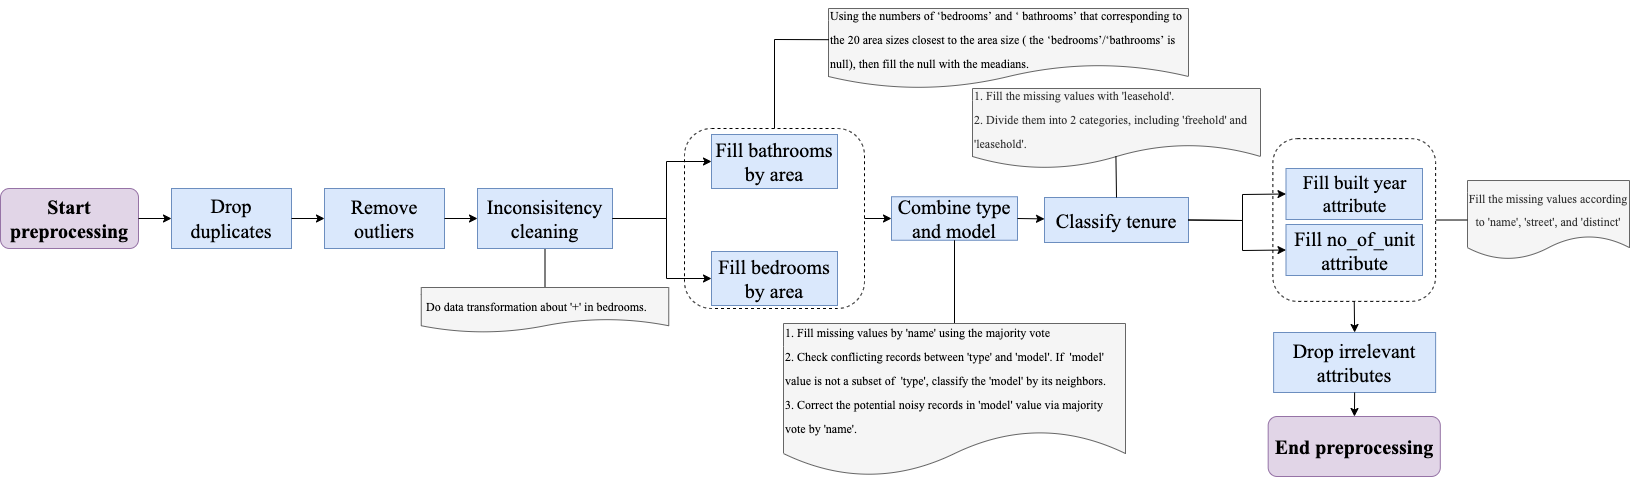

The diagram above was exported from draw.io. Its source (the exported page's mxGraphModel, read from the mxfile embedded in the PNG):
<mxGraphModel dx="1018" dy="659" grid="1" gridSize="9" guides="1" tooltips="1" connect="1" arrows="1" fold="1" page="1" pageScale="1" pageWidth="2339" pageHeight="3300" math="0" shadow="0">
  <root>
    <mxCell id="0" />
    <mxCell id="1" parent="0" />
    <mxCell id="OI9duaIhzxyBMz1T412l-15" value="" style="whiteSpace=wrap;html=1;aspect=fixed;fontFamily=Times New Roman;fontSize=20;dashed=1;glass=0;rounded=1;shadow=0;sketch=0;fillColor=none;" parent="1" vertex="1">
      <mxGeometry x="693" y="300" width="180" height="180" as="geometry" />
    </mxCell>
    <mxCell id="OI9duaIhzxyBMz1T412l-1" value="&lt;font style=&quot;font-size: 20px&quot; face=&quot;Times New Roman&quot;&gt;&lt;b&gt;Start&lt;br&gt;preprocessing&lt;br&gt;&lt;/b&gt;&lt;/font&gt;" style="rounded=1;whiteSpace=wrap;html=1;fillColor=#e1d5e7;strokeColor=#9673a6;" parent="1" vertex="1">
      <mxGeometry x="9" y="360" width="138" height="60" as="geometry" />
    </mxCell>
    <mxCell id="OI9duaIhzxyBMz1T412l-2" value="" style="endArrow=classic;html=1;rounded=0;fontSize=20;exitX=1;exitY=0.5;exitDx=0;exitDy=0;entryX=0;entryY=0.5;entryDx=0;entryDy=0;" parent="1" source="OI9duaIhzxyBMz1T412l-1" target="OI9duaIhzxyBMz1T412l-3" edge="1">
      <mxGeometry width="50" height="50" relative="1" as="geometry">
        <mxPoint x="252" y="365" as="sourcePoint" />
        <mxPoint x="225" y="390" as="targetPoint" />
      </mxGeometry>
    </mxCell>
    <mxCell id="OI9duaIhzxyBMz1T412l-3" value="&lt;font face=&quot;Times New Roman&quot;&gt;Drop duplicates&lt;/font&gt;" style="rounded=0;whiteSpace=wrap;html=1;fontSize=20;fillColor=#dae8fc;strokeColor=#6c8ebf;" parent="1" vertex="1">
      <mxGeometry x="180" y="360" width="120" height="60" as="geometry" />
    </mxCell>
    <mxCell id="OI9duaIhzxyBMz1T412l-4" value="Remove outliers" style="rounded=0;whiteSpace=wrap;html=1;fontFamily=Times New Roman;fontSize=20;fillColor=#dae8fc;strokeColor=#6c8ebf;" parent="1" vertex="1">
      <mxGeometry x="333" y="360" width="120" height="60" as="geometry" />
    </mxCell>
    <mxCell id="OI9duaIhzxyBMz1T412l-5" value="" style="endArrow=classic;html=1;rounded=0;fontFamily=Times New Roman;fontSize=20;exitX=1;exitY=0.5;exitDx=0;exitDy=0;entryX=0;entryY=0.5;entryDx=0;entryDy=0;" parent="1" source="OI9duaIhzxyBMz1T412l-3" target="OI9duaIhzxyBMz1T412l-4" edge="1">
      <mxGeometry width="50" height="50" relative="1" as="geometry">
        <mxPoint x="711" y="545" as="sourcePoint" />
        <mxPoint x="761" y="495" as="targetPoint" />
      </mxGeometry>
    </mxCell>
    <mxCell id="OI9duaIhzxyBMz1T412l-6" value="" style="endArrow=none;html=1;rounded=0;fontFamily=Times New Roman;fontSize=20;entryX=0.5;entryY=1;entryDx=0;entryDy=0;exitX=0.5;exitY=0;exitDx=0;exitDy=0;" parent="1" source="OI9duaIhzxyBMz1T412l-7" target="OI9duaIhzxyBMz1T412l-8" edge="1">
      <mxGeometry width="50" height="50" relative="1" as="geometry">
        <mxPoint x="267" y="495" as="sourcePoint" />
        <mxPoint x="284" y="477" as="targetPoint" />
      </mxGeometry>
    </mxCell>
    <mxCell id="OI9duaIhzxyBMz1T412l-7" value="&lt;span id=&quot;docs-internal-guid-cac0e38d-7fff-284c-72b9-8920e0800587&quot;&gt;&lt;span style=&quot;color: rgb(0 , 0 , 0) ; background-color: transparent ; vertical-align: baseline&quot;&gt;&lt;font style=&quot;font-size: 11px&quot;&gt;&amp;nbsp;Do data transformation about '+' in bedrooms.&lt;/font&gt;&lt;/span&gt;&lt;/span&gt;" style="shape=document;whiteSpace=wrap;html=1;boundedLbl=1;fontFamily=Times New Roman;fontSize=20;fillColor=#f5f5f5;strokeColor=#666666;fontColor=#333333;align=left;" parent="1" vertex="1">
      <mxGeometry x="429.75" y="459" width="247.5" height="45" as="geometry" />
    </mxCell>
    <mxCell id="OI9duaIhzxyBMz1T412l-8" value="Inconsisitency cleaning" style="rounded=0;whiteSpace=wrap;html=1;fontFamily=Times New Roman;fontSize=20;fillColor=#dae8fc;strokeColor=#6c8ebf;" parent="1" vertex="1">
      <mxGeometry x="486" y="360" width="135" height="60" as="geometry" />
    </mxCell>
    <mxCell id="OI9duaIhzxyBMz1T412l-9" value="" style="endArrow=classic;html=1;rounded=0;fontFamily=Times New Roman;fontSize=20;exitX=1;exitY=0.5;exitDx=0;exitDy=0;entryX=0;entryY=0.5;entryDx=0;entryDy=0;" parent="1" source="OI9duaIhzxyBMz1T412l-4" target="OI9duaIhzxyBMz1T412l-8" edge="1">
      <mxGeometry width="50" height="50" relative="1" as="geometry">
        <mxPoint x="711" y="536" as="sourcePoint" />
        <mxPoint x="761" y="486" as="targetPoint" />
      </mxGeometry>
    </mxCell>
    <mxCell id="OI9duaIhzxyBMz1T412l-10" value="" style="endArrow=classic;html=1;rounded=0;fontFamily=Times New Roman;fontSize=20;exitX=1;exitY=0.5;exitDx=0;exitDy=0;entryX=0;entryY=0.5;entryDx=0;entryDy=0;" parent="1" source="OI9duaIhzxyBMz1T412l-8" target="OI9duaIhzxyBMz1T412l-11" edge="1">
      <mxGeometry width="50" height="50" relative="1" as="geometry">
        <mxPoint x="711" y="581" as="sourcePoint" />
        <mxPoint x="756" y="324" as="targetPoint" />
        <Array as="points">
          <mxPoint x="675" y="390" />
          <mxPoint x="675" y="333" />
        </Array>
      </mxGeometry>
    </mxCell>
    <mxCell id="OI9duaIhzxyBMz1T412l-11" value="Fill bathrooms by area" style="rounded=0;whiteSpace=wrap;html=1;fontFamily=Times New Roman;fontSize=20;fillColor=#dae8fc;strokeColor=#6c8ebf;" parent="1" vertex="1">
      <mxGeometry x="720" y="306" width="126" height="54" as="geometry" />
    </mxCell>
    <mxCell id="OI9duaIhzxyBMz1T412l-12" value="" style="endArrow=classic;html=1;rounded=0;fontFamily=Times New Roman;fontSize=20;exitX=1;exitY=0.5;exitDx=0;exitDy=0;entryX=0;entryY=0.5;entryDx=0;entryDy=0;" parent="1" source="OI9duaIhzxyBMz1T412l-8" target="OI9duaIhzxyBMz1T412l-13" edge="1">
      <mxGeometry width="50" height="50" relative="1" as="geometry">
        <mxPoint x="765" y="428" as="sourcePoint" />
        <mxPoint x="720" y="450" as="targetPoint" />
        <Array as="points">
          <mxPoint x="675" y="390" />
          <mxPoint x="675" y="450" />
        </Array>
      </mxGeometry>
    </mxCell>
    <mxCell id="OI9duaIhzxyBMz1T412l-13" value="Fill bedrooms by area" style="rounded=0;whiteSpace=wrap;html=1;fontFamily=Times New Roman;fontSize=20;fillColor=#dae8fc;strokeColor=#6c8ebf;" parent="1" vertex="1">
      <mxGeometry x="720" y="423" width="126" height="54" as="geometry" />
    </mxCell>
    <mxCell id="OI9duaIhzxyBMz1T412l-17" value="&lt;span id=&quot;docs-internal-guid-538e1ec3-7fff-4b27-ced0-5d537056faa6&quot;&gt;&lt;span style=&quot;background-color: transparent ; vertical-align: baseline&quot;&gt;&lt;font color=&quot;#000000&quot; style=&quot;font-size: 11px&quot;&gt;Using the numbers of ‘bedrooms’ and ‘ bathrooms’ that corresponding to the 20 area sizes closest to the area size ( the ‘bedrooms’/‘bathrooms’ is null), then fill the null with the meadians. &lt;/font&gt;&lt;/span&gt;&lt;/span&gt;" style="shape=document;whiteSpace=wrap;html=1;boundedLbl=1;rounded=1;shadow=0;glass=0;sketch=0;fontFamily=Times New Roman;fontSize=20;fillColor=#f5f5f5;fontColor=#333333;strokeColor=#666666;align=left;" parent="1" vertex="1">
      <mxGeometry x="837" y="180" width="360" height="80" as="geometry" />
    </mxCell>
    <mxCell id="OI9duaIhzxyBMz1T412l-18" value="" style="endArrow=classic;html=1;rounded=0;fontFamily=Times New Roman;fontSize=11;fontColor=#000000;exitX=1;exitY=0.5;exitDx=0;exitDy=0;" parent="1" source="OI9duaIhzxyBMz1T412l-15" target="OI9duaIhzxyBMz1T412l-19" edge="1">
      <mxGeometry width="50" height="50" relative="1" as="geometry">
        <mxPoint x="900" y="383" as="sourcePoint" />
        <mxPoint x="936" y="390" as="targetPoint" />
      </mxGeometry>
    </mxCell>
    <mxCell id="OI9duaIhzxyBMz1T412l-19" value="&lt;font style=&quot;font-size: 20px&quot;&gt;Combine type and model&lt;/font&gt;" style="rounded=0;whiteSpace=wrap;html=1;shadow=0;glass=0;sketch=0;fontFamily=Times New Roman;fontSize=11;fillColor=#dae8fc;strokeColor=#6c8ebf;" parent="1" vertex="1">
      <mxGeometry x="900" y="368.25" width="126" height="43.5" as="geometry" />
    </mxCell>
    <mxCell id="OI9duaIhzxyBMz1T412l-20" value="" style="endArrow=none;html=1;rounded=0;fontFamily=Times New Roman;fontSize=20;fontColor=#000000;entryX=0.5;entryY=1;entryDx=0;entryDy=0;exitX=0.5;exitY=0;exitDx=0;exitDy=0;" parent="1" source="OI9duaIhzxyBMz1T412l-23" target="OI9duaIhzxyBMz1T412l-19" edge="1">
      <mxGeometry width="50" height="50" relative="1" as="geometry">
        <mxPoint x="963" y="503.9999999999999" as="sourcePoint" />
        <mxPoint x="977" y="468" as="targetPoint" />
      </mxGeometry>
    </mxCell>
    <mxCell id="OI9duaIhzxyBMz1T412l-23" value="&lt;font color=&quot;#000000&quot;&gt;&lt;span style=&quot;font-size: 11px&quot;&gt;1. Fill missing values by 'name' using the majority vote&lt;br&gt;2. Check conflicting records between 'type' and 'model'. If&amp;nbsp; 'model' value is not a subset of&amp;nbsp; 'type', classify the 'model' by its neighbors.&lt;br&gt;3. Correct the potential noisy records in 'model' value via majority vote by 'name'.&lt;br&gt;&lt;/span&gt;&lt;/font&gt;" style="shape=document;whiteSpace=wrap;html=1;boundedLbl=1;fontFamily=Times New Roman;fontSize=20;fillColor=#f5f5f5;strokeColor=#666666;fontColor=#333333;align=left;" parent="1" vertex="1">
      <mxGeometry x="792" y="495" width="342" height="153" as="geometry" />
    </mxCell>
    <mxCell id="OI9duaIhzxyBMz1T412l-24" value="" style="endArrow=classic;html=1;rounded=0;fontFamily=Times New Roman;fontSize=12;fontColor=#000000;exitX=1;exitY=0.5;exitDx=0;exitDy=0;" parent="1" source="OI9duaIhzxyBMz1T412l-19" target="OI9duaIhzxyBMz1T412l-25" edge="1">
      <mxGeometry width="50" height="50" relative="1" as="geometry">
        <mxPoint x="1084" y="410" as="sourcePoint" />
        <mxPoint x="1080" y="390" as="targetPoint" />
      </mxGeometry>
    </mxCell>
    <mxCell id="OI9duaIhzxyBMz1T412l-25" value="&lt;font style=&quot;font-size: 20px&quot;&gt;Classify tenure&lt;/font&gt;" style="rounded=0;whiteSpace=wrap;html=1;shadow=0;glass=0;sketch=0;fontFamily=Times New Roman;fontSize=12;fillColor=#dae8fc;strokeColor=#6c8ebf;" parent="1" vertex="1">
      <mxGeometry x="1053" y="369" width="144" height="45" as="geometry" />
    </mxCell>
    <mxCell id="OI9duaIhzxyBMz1T412l-26" value="" style="endArrow=none;html=1;rounded=0;fontFamily=Times New Roman;fontSize=20;fontColor=#000000;exitX=0.5;exitY=0;exitDx=0;exitDy=0;entryX=0.001;entryY=0.39;entryDx=0;entryDy=0;entryPerimeter=0;" parent="1" source="OI9duaIhzxyBMz1T412l-15" target="OI9duaIhzxyBMz1T412l-17" edge="1">
      <mxGeometry width="50" height="50" relative="1" as="geometry">
        <mxPoint x="765" y="288" as="sourcePoint" />
        <mxPoint x="1058" y="405" as="targetPoint" />
        <Array as="points">
          <mxPoint x="783" y="211" />
        </Array>
      </mxGeometry>
    </mxCell>
    <mxCell id="OI9duaIhzxyBMz1T412l-29" value="&lt;font size=&quot;1&quot;&gt;1. Fill the missing values with 'leasehold'.&lt;br&gt;2. Divide them into 2 categories, including 'freehold' and 'leasehold'.&lt;br&gt;&lt;/font&gt;" style="shape=document;whiteSpace=wrap;html=1;boundedLbl=1;rounded=1;shadow=0;glass=0;sketch=0;fontFamily=Times New Roman;fontSize=20;fontColor=#333333;fillColor=#f5f5f5;strokeColor=#666666;align=left;" parent="1" vertex="1">
      <mxGeometry x="981" y="260" width="288" height="80" as="geometry" />
    </mxCell>
    <mxCell id="OI9duaIhzxyBMz1T412l-30" value="" style="endArrow=none;html=1;rounded=0;fontFamily=Times New Roman;fontSize=20;fontColor=#000000;exitX=0.5;exitY=0;exitDx=0;exitDy=0;entryX=0.498;entryY=0.845;entryDx=0;entryDy=0;entryPerimeter=0;" parent="1" source="OI9duaIhzxyBMz1T412l-25" target="OI9duaIhzxyBMz1T412l-29" edge="1">
      <mxGeometry width="50" height="50" relative="1" as="geometry">
        <mxPoint x="1008" y="419" as="sourcePoint" />
        <mxPoint x="1125" y="333" as="targetPoint" />
      </mxGeometry>
    </mxCell>
    <mxCell id="OI9duaIhzxyBMz1T412l-31" value="" style="endArrow=classic;html=1;rounded=0;fontFamily=Times New Roman;fontSize=19;fontColor=#000000;exitX=1;exitY=0.5;exitDx=0;exitDy=0;entryX=0;entryY=0.5;entryDx=0;entryDy=0;" parent="1" source="OI9duaIhzxyBMz1T412l-25" target="OI9duaIhzxyBMz1T412l-32" edge="1">
      <mxGeometry width="50" height="50" relative="1" as="geometry">
        <mxPoint x="1233" y="401" as="sourcePoint" />
        <mxPoint x="1233" y="390" as="targetPoint" />
        <Array as="points">
          <mxPoint x="1251" y="392" />
          <mxPoint x="1251" y="366" />
        </Array>
      </mxGeometry>
    </mxCell>
    <mxCell id="OI9duaIhzxyBMz1T412l-32" value="Fill built year attribute" style="rounded=0;whiteSpace=wrap;html=1;shadow=0;glass=0;sketch=0;fontFamily=Times New Roman;fontSize=19;fillColor=#dae8fc;strokeColor=#6c8ebf;" parent="1" vertex="1">
      <mxGeometry x="1294.5" y="340" width="136.5" height="51" as="geometry" />
    </mxCell>
    <mxCell id="OI9duaIhzxyBMz1T412l-34" value="&lt;font style=&quot;font-size: 12px&quot;&gt;Fill the missing values according to 'name', 'street', and 'distinct'&lt;/font&gt;" style="shape=document;whiteSpace=wrap;html=1;boundedLbl=1;rounded=1;shadow=0;glass=0;sketch=0;fontFamily=Times New Roman;fontSize=19;fontColor=#333333;fillColor=#f5f5f5;strokeColor=#666666;" parent="1" vertex="1">
      <mxGeometry x="1476" y="352.01" width="162" height="79" as="geometry" />
    </mxCell>
    <mxCell id="OI9duaIhzxyBMz1T412l-36" value="&lt;font style=&quot;font-size: 20px&quot;&gt;Fill no_of_unit attribute&lt;/font&gt;" style="rounded=0;whiteSpace=wrap;html=1;shadow=0;glass=0;sketch=0;fontFamily=Times New Roman;fontSize=12;fillColor=#dae8fc;strokeColor=#6c8ebf;" parent="1" vertex="1">
      <mxGeometry x="1294.5" y="396" width="136.5" height="51" as="geometry" />
    </mxCell>
    <mxCell id="OI9duaIhzxyBMz1T412l-37" value="" style="whiteSpace=wrap;html=1;aspect=fixed;fontFamily=Times New Roman;fontSize=20;dashed=1;glass=0;rounded=1;shadow=0;sketch=0;fillColor=none;" parent="1" vertex="1">
      <mxGeometry x="1281.37" y="310.13" width="162.75" height="162.75" as="geometry" />
    </mxCell>
    <mxCell id="OI9duaIhzxyBMz1T412l-39" value="" style="endArrow=classic;html=1;rounded=0;fontFamily=Times New Roman;fontSize=12;fontColor=#000000;exitX=1;exitY=0.5;exitDx=0;exitDy=0;entryX=0;entryY=0.5;entryDx=0;entryDy=0;" parent="1" source="OI9duaIhzxyBMz1T412l-25" target="OI9duaIhzxyBMz1T412l-36" edge="1">
      <mxGeometry width="50" height="50" relative="1" as="geometry">
        <mxPoint x="1224" y="410" as="sourcePoint" />
        <mxPoint x="1274" y="360" as="targetPoint" />
        <Array as="points">
          <mxPoint x="1251" y="392" />
          <mxPoint x="1251" y="422" />
        </Array>
      </mxGeometry>
    </mxCell>
    <mxCell id="OI9duaIhzxyBMz1T412l-40" value="" style="endArrow=none;html=1;rounded=0;fontFamily=Times New Roman;fontSize=20;fontColor=#000000;exitX=1;exitY=0.5;exitDx=0;exitDy=0;" parent="1" source="OI9duaIhzxyBMz1T412l-37" target="OI9duaIhzxyBMz1T412l-34" edge="1">
      <mxGeometry width="50" height="50" relative="1" as="geometry">
        <mxPoint x="1350" y="419" as="sourcePoint" />
        <mxPoint x="1400" y="369" as="targetPoint" />
      </mxGeometry>
    </mxCell>
    <mxCell id="OI9duaIhzxyBMz1T412l-41" value="" style="endArrow=classic;html=1;rounded=0;fontFamily=Times New Roman;fontSize=20;fontColor=#000000;exitX=0.5;exitY=1;exitDx=0;exitDy=0;entryX=0.5;entryY=0;entryDx=0;entryDy=0;" parent="1" source="OI9duaIhzxyBMz1T412l-37" target="OI9duaIhzxyBMz1T412l-42" edge="1">
      <mxGeometry width="50" height="50" relative="1" as="geometry">
        <mxPoint x="1170" y="320" as="sourcePoint" />
        <mxPoint x="1363" y="522" as="targetPoint" />
      </mxGeometry>
    </mxCell>
    <mxCell id="OI9duaIhzxyBMz1T412l-42" value="Drop irrelevant attributes" style="rounded=0;whiteSpace=wrap;html=1;shadow=0;glass=0;sketch=0;fontFamily=Times New Roman;fontSize=20;fillColor=#dae8fc;strokeColor=#6c8ebf;" parent="1" vertex="1">
      <mxGeometry x="1282.12" y="504" width="162" height="60" as="geometry" />
    </mxCell>
    <mxCell id="OI9duaIhzxyBMz1T412l-47" value="" style="endArrow=classic;html=1;rounded=0;fontFamily=Times New Roman;fontSize=20;fontColor=#000000;exitX=0.5;exitY=1;exitDx=0;exitDy=0;" parent="1" source="OI9duaIhzxyBMz1T412l-42" target="OI9duaIhzxyBMz1T412l-48" edge="1">
      <mxGeometry width="50" height="50" relative="1" as="geometry">
        <mxPoint x="1338.12" y="653" as="sourcePoint" />
        <mxPoint x="1363" y="594" as="targetPoint" />
      </mxGeometry>
    </mxCell>
    <mxCell id="OI9duaIhzxyBMz1T412l-48" value="&lt;b&gt;End&lt;/b&gt; &lt;b&gt;preprocessing&lt;/b&gt;" style="rounded=1;whiteSpace=wrap;html=1;shadow=0;glass=0;sketch=0;fontFamily=Times New Roman;fontSize=20;fillColor=#e1d5e7;strokeColor=#9673a6;" parent="1" vertex="1">
      <mxGeometry x="1276.68" y="588" width="172.12" height="60" as="geometry" />
    </mxCell>
  </root>
</mxGraphModel>